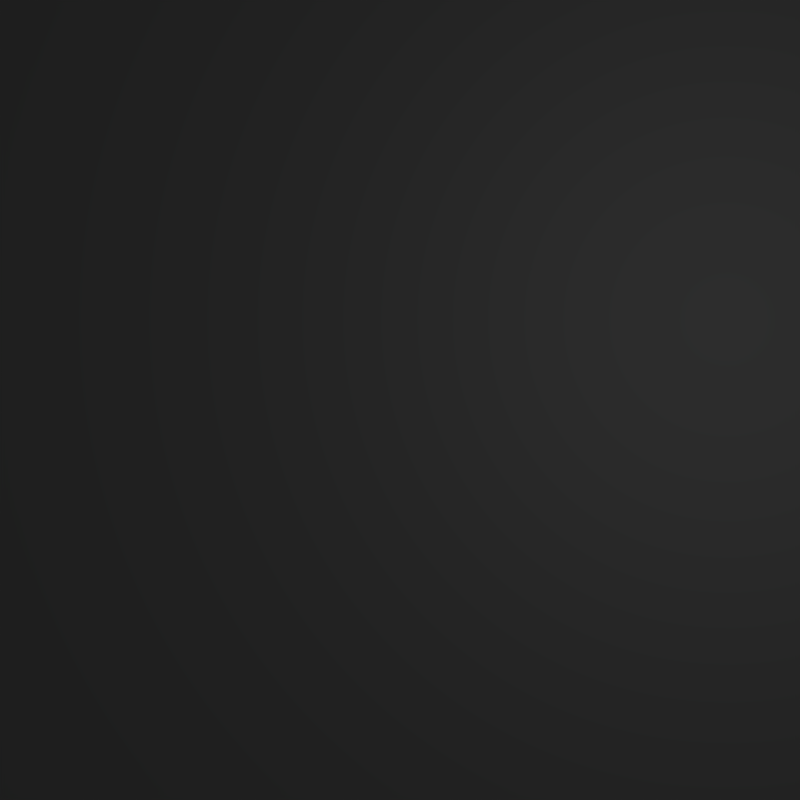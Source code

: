 # Source: render_object_manager_texture1.blend  (saved by Blender 2.76.0; exported with 4.5.12 LTS)
import bpy
from mathutils import Matrix  # noqa: F401  (used for matrix-valued properties, if any)

bpy.ops.wm.read_factory_settings(use_empty=True)
scene = bpy.context.scene
scene.name = 'Scene'

# ---- collections
col_collection_1 = bpy.data.collections.new('Collection 1'); scene.collection.children.link(col_collection_1)

# ---- materials (node trees are filled in below, after node groups)
mat_material = bpy.data.materials.new('Material')
mat_material.alpha_threshold = 0.0
mat_material.use_transparent_shadow = False
mat_material.diffuse_color = (0.214, 0.214, 0.214, 1.0)
mat_material.roughness = 0.5
mat_material.line_color = (0.0, 0.0, 0.0, 1.0)

# ---- material node trees

# ---- world
world_world = bpy.data.worlds.new('World'); scene.world = world_world
world_world.color = (0.05088, 0.05088, 0.05088)
world_world.use_sun_shadow = False
world_world.sun_shadow_jitter_overblur = 0.0
world_world.cycles.sampling_method = 'MANUAL'
world_world.cycles.sample_map_resolution = 256

# ---- cameras
cam_camera = bpy.data.cameras.new('Camera')
cam_camera.type = 'ORTHO'
cam_camera.clip_end = 100.0
cam_camera.lens = 35.0
cam_camera.sensor_width = 32.0
cam_camera.sensor_height = 18.0
cam_camera.ortho_scale = 10.0
cam_camera.dof.focus_distance = 0.0
cam_camera.dof.aperture_fstop = 128.0

# ---- lights
light_lamp = bpy.data.lights.new('Lamp', 'POINT')
light_lamp.transmission_factor = 0.0
light_lamp.cutoff_distance = 30.0
light_lamp.energy = 100.0
light_lamp.shadow_buffer_clip_start = 1.001
light_lamp.shadow_soft_size = 0.1
light_lamp.shadow_maximum_resolution = 0.006
light_lamp.use_absolute_resolution = True
light_lamp.cycles.use_multiple_importance_sampling = False

# ---- meshes
me_plane = bpy.data.meshes.new('Plane')
me_plane.from_pydata([(-1.0, -1.0, 0.0), (1.0, -1.0, 0.0), (-1.0, 1.0, 0.0), (1.0, 1.0, 0.0)], [], [(0, 1, 3, 2)])
me_plane.materials.append(mat_material)
me_plane.use_remesh_preserve_volume = False
me_plane.use_remesh_preserve_attributes = False
me_plane.use_mirror_vertex_groups = False
me_plane.update()

# ---- objects
ob_plane = bpy.data.objects.new('Plane', me_plane)
ob_lamp = bpy.data.objects.new('Lamp', light_lamp)
ob_camera = bpy.data.objects.new('Camera', cam_camera)

# ---- transforms, parenting, visibility, modifiers, constraints
ob_plane.location = (0.0, 0.0, -0.1)
ob_plane.scale = (5.01, 5.01, 1.0)
ob_plane.lineart.crease_threshold = 0.0
ob_lamp.location = (4.076, 1.005, 5.904)
ob_lamp.rotation_euler = (0.6503, 0.05522, 1.866)
ob_lamp.lock_rotations_4d = False
ob_lamp.empty_display_type = 'ARROWS'
ob_lamp.color = (0.0, 0.0, 0.0, 0.0)
ob_lamp.lineart.crease_threshold = 0.0
ob_camera.location = (0.0, 0.0, 5.943)
ob_camera.lock_rotations_4d = False
ob_camera.empty_display_type = 'ARROWS'
ob_camera.color = (0.0, 0.0, 0.0, 0.0)
ob_camera.display_type = 'WIRE'
ob_camera.lineart.crease_threshold = 0.0

# ---- collection membership
col_collection_1.objects.link(ob_plane)
col_collection_1.objects.link(ob_lamp)
col_collection_1.objects.link(ob_camera)

# ---- scene / render settings (as saved in the file)
scene.camera = ob_camera
scene.frame_start = 1; scene.frame_end = 250; scene.frame_set(1)
scene.render.engine = 'BLENDER_EEVEE_NEXT'
scene.render.resolution_x = 512
scene.render.resolution_y = 512
scene.render.dither_intensity = 0.0
scene.render.film_transparent = True
scene.cycles.use_denoising = False
scene.cycles.samples = 10
scene.cycles.sampling_pattern = 'TABULATED_SOBOL'
scene.cycles.light_sampling_threshold = 0.0
scene.cycles.use_adaptive_sampling = False
scene.cycles.use_light_tree = False
scene.cycles.blur_glossy = 0.0
scene.cycles.pixel_filter_type = 'GAUSSIAN'
scene.cycles.sample_clamp_indirect = 0.0
scene.view_settings.view_transform = 'Standard'
bpy.context.view_layer.update()
